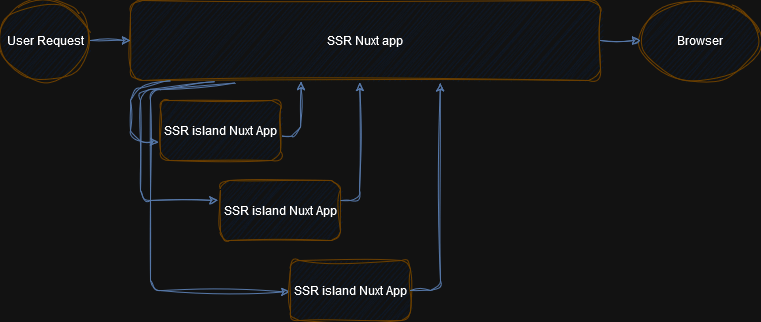

The diagram above was exported from draw.io. Its source (the exported page's mxGraphModel, read from the mxfile embedded in the PNG):
<mxGraphModel dx="989" dy="534" grid="1" gridSize="10" guides="1" tooltips="1" connect="1" arrows="1" fold="1" page="1" pageScale="1" pageWidth="827" pageHeight="1169" math="0" shadow="0">
  <root>
    <mxCell id="0" />
    <mxCell id="1" parent="0" />
    <mxCell id="UgB2uZ1DfCHXO5K2xwf2-13" value="" style="endArrow=classic;html=1;rounded=1;exitX=0.223;exitY=1.031;exitDx=0;exitDy=0;exitPerimeter=0;entryX=-0.005;entryY=0.523;entryDx=0;entryDy=0;entryPerimeter=0;fillColor=#dae8fc;strokeColor=#6c8ebf;sketch=1;curveFitting=1;jiggle=2;" edge="1" parent="1" source="UgB2uZ1DfCHXO5K2xwf2-1" target="UgB2uZ1DfCHXO5K2xwf2-7">
      <mxGeometry width="50" height="50" relative="1" as="geometry">
        <mxPoint x="340" y="390" as="sourcePoint" />
        <mxPoint x="390" y="340" as="targetPoint" />
        <Array as="points">
          <mxPoint x="190" y="330" />
          <mxPoint x="190" y="530" />
        </Array>
      </mxGeometry>
    </mxCell>
    <mxCell id="UgB2uZ1DfCHXO5K2xwf2-12" value="" style="endArrow=classic;html=1;rounded=1;exitX=0.178;exitY=1.016;exitDx=0;exitDy=0;exitPerimeter=0;entryX=-0.021;entryY=0.331;entryDx=0;entryDy=0;entryPerimeter=0;fillColor=#dae8fc;strokeColor=#6c8ebf;sketch=1;curveFitting=1;jiggle=2;" edge="1" parent="1" source="UgB2uZ1DfCHXO5K2xwf2-1" target="UgB2uZ1DfCHXO5K2xwf2-6">
      <mxGeometry width="50" height="50" relative="1" as="geometry">
        <mxPoint x="400" y="360" as="sourcePoint" />
        <mxPoint x="450" y="310" as="targetPoint" />
        <Array as="points">
          <mxPoint x="180" y="330" />
          <mxPoint x="180" y="440" />
        </Array>
      </mxGeometry>
    </mxCell>
    <mxCell id="UgB2uZ1DfCHXO5K2xwf2-1" value="SSR Nuxt app" style="rounded=1;whiteSpace=wrap;html=1;fillColor=#dae8fc;strokeColor=#EBBE46;sketch=1;curveFitting=1;jiggle=2;" vertex="1" parent="1">
      <mxGeometry x="170" y="240" width="470" height="80" as="geometry" />
    </mxCell>
    <mxCell id="UgB2uZ1DfCHXO5K2xwf2-5" value="SSR island Nuxt App" style="rounded=1;whiteSpace=wrap;html=1;fillColor=#dae8fc;strokeColor=#EBBE46;sketch=1;curveFitting=1;jiggle=2;" vertex="1" parent="1">
      <mxGeometry x="200" y="340" width="120" height="60" as="geometry" />
    </mxCell>
    <mxCell id="UgB2uZ1DfCHXO5K2xwf2-6" value="SSR island Nuxt App" style="rounded=1;whiteSpace=wrap;html=1;fillColor=#dae8fc;strokeColor=#EBBE46;sketch=1;curveFitting=1;jiggle=2;" vertex="1" parent="1">
      <mxGeometry x="260" y="420" width="120" height="60" as="geometry" />
    </mxCell>
    <mxCell id="UgB2uZ1DfCHXO5K2xwf2-7" value="SSR island Nuxt App" style="rounded=1;whiteSpace=wrap;html=1;fillColor=#dae8fc;strokeColor=#EBBE46;sketch=1;curveFitting=1;jiggle=2;" vertex="1" parent="1">
      <mxGeometry x="330" y="500" width="120" height="60" as="geometry" />
    </mxCell>
    <mxCell id="UgB2uZ1DfCHXO5K2xwf2-9" value="User Request" style="ellipse;whiteSpace=wrap;html=1;fillColor=#dae8fc;strokeColor=#EBBE46;rounded=1;sketch=1;curveFitting=1;jiggle=2;" vertex="1" parent="1">
      <mxGeometry x="40" y="240" width="90" height="80" as="geometry" />
    </mxCell>
    <mxCell id="UgB2uZ1DfCHXO5K2xwf2-10" value="" style="endArrow=classic;html=1;rounded=1;exitX=1;exitY=0.5;exitDx=0;exitDy=0;entryX=0;entryY=0.5;entryDx=0;entryDy=0;fillColor=#dae8fc;strokeColor=#6c8ebf;sketch=1;curveFitting=1;jiggle=2;" edge="1" parent="1" source="UgB2uZ1DfCHXO5K2xwf2-9" target="UgB2uZ1DfCHXO5K2xwf2-1">
      <mxGeometry width="50" height="50" relative="1" as="geometry">
        <mxPoint x="330" y="350" as="sourcePoint" />
        <mxPoint x="380" y="300" as="targetPoint" />
      </mxGeometry>
    </mxCell>
    <mxCell id="UgB2uZ1DfCHXO5K2xwf2-11" value="" style="endArrow=classic;html=1;rounded=1;exitX=0.084;exitY=1.005;exitDx=0;exitDy=0;exitPerimeter=0;entryX=-0.015;entryY=0.697;entryDx=0;entryDy=0;entryPerimeter=0;fillColor=#dae8fc;strokeColor=#6c8ebf;sketch=1;curveFitting=1;jiggle=2;" edge="1" parent="1" source="UgB2uZ1DfCHXO5K2xwf2-1" target="UgB2uZ1DfCHXO5K2xwf2-5">
      <mxGeometry width="50" height="50" relative="1" as="geometry">
        <mxPoint x="330" y="350" as="sourcePoint" />
        <mxPoint x="209" y="340" as="targetPoint" />
        <Array as="points">
          <mxPoint x="170" y="330" />
          <mxPoint x="170" y="380" />
        </Array>
      </mxGeometry>
    </mxCell>
    <mxCell id="UgB2uZ1DfCHXO5K2xwf2-14" value="" style="endArrow=classic;html=1;rounded=1;exitX=1.016;exitY=0.594;exitDx=0;exitDy=0;exitPerimeter=0;entryX=0.363;entryY=1.014;entryDx=0;entryDy=0;entryPerimeter=0;fillColor=#dae8fc;strokeColor=#6c8ebf;sketch=1;curveFitting=1;jiggle=2;" edge="1" parent="1" source="UgB2uZ1DfCHXO5K2xwf2-5" target="UgB2uZ1DfCHXO5K2xwf2-1">
      <mxGeometry width="50" height="50" relative="1" as="geometry">
        <mxPoint x="340" y="390" as="sourcePoint" />
        <mxPoint x="390" y="340" as="targetPoint" />
        <Array as="points">
          <mxPoint x="340" y="376" />
        </Array>
      </mxGeometry>
    </mxCell>
    <mxCell id="UgB2uZ1DfCHXO5K2xwf2-15" value="" style="endArrow=classic;html=1;rounded=1;exitX=1.004;exitY=0.334;exitDx=0;exitDy=0;exitPerimeter=0;entryX=0.488;entryY=1.025;entryDx=0;entryDy=0;entryPerimeter=0;fillColor=#dae8fc;strokeColor=#6c8ebf;sketch=1;curveFitting=1;jiggle=2;" edge="1" parent="1" source="UgB2uZ1DfCHXO5K2xwf2-6" target="UgB2uZ1DfCHXO5K2xwf2-1">
      <mxGeometry width="50" height="50" relative="1" as="geometry">
        <mxPoint x="381" y="447" as="sourcePoint" />
        <mxPoint x="447" y="390" as="targetPoint" />
        <Array as="points">
          <mxPoint x="399" y="440" />
        </Array>
      </mxGeometry>
    </mxCell>
    <mxCell id="UgB2uZ1DfCHXO5K2xwf2-16" value="" style="endArrow=classic;html=1;rounded=1;entryX=0.659;entryY=1.03;entryDx=0;entryDy=0;entryPerimeter=0;fillColor=#dae8fc;strokeColor=#6c8ebf;sketch=1;curveFitting=1;jiggle=2;" edge="1" parent="1" target="UgB2uZ1DfCHXO5K2xwf2-1">
      <mxGeometry width="50" height="50" relative="1" as="geometry">
        <mxPoint x="450" y="530" as="sourcePoint" />
        <mxPoint x="500" y="480" as="targetPoint" />
        <Array as="points">
          <mxPoint x="480" y="530" />
        </Array>
      </mxGeometry>
    </mxCell>
    <mxCell id="UgB2uZ1DfCHXO5K2xwf2-17" value="Browser" style="ellipse;whiteSpace=wrap;html=1;fillColor=#dae8fc;strokeColor=#EBBE46;rounded=1;sketch=1;curveFitting=1;jiggle=2;" vertex="1" parent="1">
      <mxGeometry x="680" y="240" width="120" height="80" as="geometry" />
    </mxCell>
    <mxCell id="UgB2uZ1DfCHXO5K2xwf2-18" value="" style="endArrow=classic;html=1;rounded=1;exitX=1;exitY=0.5;exitDx=0;exitDy=0;entryX=0;entryY=0.5;entryDx=0;entryDy=0;fillColor=#dae8fc;strokeColor=#6c8ebf;sketch=1;curveFitting=1;jiggle=2;" edge="1" parent="1" source="UgB2uZ1DfCHXO5K2xwf2-1" target="UgB2uZ1DfCHXO5K2xwf2-17">
      <mxGeometry width="50" height="50" relative="1" as="geometry">
        <mxPoint x="600" y="310" as="sourcePoint" />
        <mxPoint x="650" y="260" as="targetPoint" />
      </mxGeometry>
    </mxCell>
  </root>
</mxGraphModel>